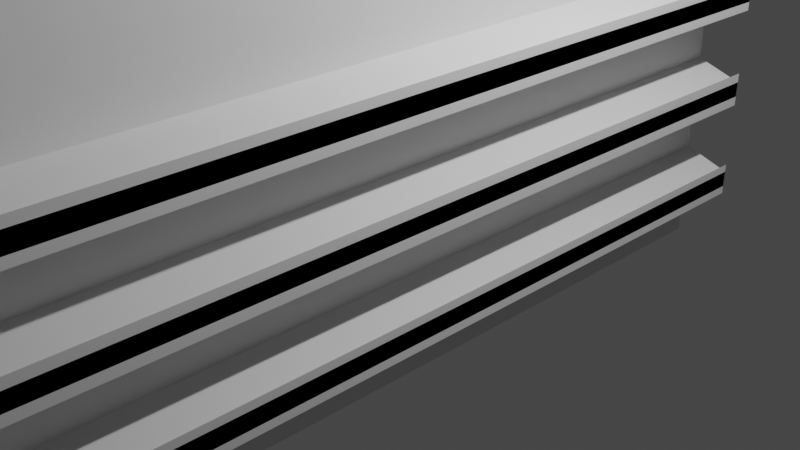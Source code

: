 # Source: shop_counter.blend  (saved by Blender 2.83.19; exported with 4.5.12 LTS)
import bpy
from mathutils import Matrix  # noqa: F401  (used for matrix-valued properties, if any)

bpy.ops.wm.read_factory_settings(use_empty=True)
scene = bpy.context.scene
scene.name = 'Scene'

# ---- collections
col_collection = bpy.data.collections.new('Collection'); scene.collection.children.link(col_collection)

# ---- materials (node trees are filled in below, after node groups)
mat_material = bpy.data.materials.new('Material')
mat_material.alpha_threshold = 0.0
mat_material.use_transparent_shadow = False
mat_material.line_color = (0.0, 0.0, 0.0, 1.0)

# ---- material node trees
mat_material.use_nodes = True; mat_material.node_tree.nodes.clear()
_N = mat_material.node_tree.nodes; _L = mat_material.node_tree.links
n0 = _N.new('ShaderNodeOutputMaterial'); n0.name = 'Material Output'; n0.location = (300, 300)
n1 = _N.new('ShaderNodeBsdfPrincipled'); n1.name = 'Principled BSDF'; n1.location = (10, 300)
n1.distribution = 'GGX'
n1.subsurface_method = 'BURLEY'
n1.inputs[2].default_value = 0.4
n1.inputs[3].default_value = 1.45
n1.inputs[27].default_value = (0.0, 0.0, 0.0, 1.0)
n1.inputs[28].default_value = 1.0
_L.new(n1.outputs[0], n0.inputs[0])
n0.is_active_output = True

# ---- world
world_world = bpy.data.worlds.new('World'); scene.world = world_world
world_world.use_nodes = True; world_world.node_tree.nodes.clear()
_N = world_world.node_tree.nodes; _L = world_world.node_tree.links
n0 = _N.new('ShaderNodeOutputWorld'); n0.name = 'World Output'; n0.location = (300, 300)
n1 = _N.new('ShaderNodeBackground'); n1.name = 'Background'; n1.location = (10, 300)
n1.inputs[0].default_value = (0.05088, 0.05088, 0.05088, 1.0)
_L.new(n1.outputs[0], n0.inputs[0])
n0.is_active_output = True
world_world.color = (0.05088, 0.05088, 0.05088)
world_world.use_sun_shadow = False
world_world.sun_shadow_jitter_overblur = 0.0

# ---- cameras
cam_camera = bpy.data.cameras.new('Camera')
cam_camera.clip_end = 100.0
cam_camera.ortho_scale = 7.314

# ---- lights
light_light = bpy.data.lights.new('Light', 'POINT')
light_light.transmission_factor = 0.0
light_light.energy = 1000.0
light_light.shadow_soft_size = 0.1
light_light.shadow_maximum_resolution = 0.006
light_light.use_absolute_resolution = True

# ---- meshes
me_cube = bpy.data.meshes.new('Cube')
me_cube.from_pydata([(1.0, 3.649, 3.248), (1.0, 3.649, -1.0), (1.0, -5.633, 3.248), (1.0, -5.633, -1.0), (-1.94, 3.649, 3.248), (-1.94, 3.649, -1.0), (-1.94, -5.633, 3.248), (-1.94, -5.633, -1.0), (0.1391, -5.633, 3.248), (1.0, -0.03096, 3.248), (-1.94, -0.03096, 3.248), (0.1391, 3.649, 3.248), (0.1391, -0.03096, 3.248), (1.0, 3.649, 5.174), (1.0, -0.03096, 5.174), (0.1391, 3.649, 5.174), (0.1391, -0.03096, 5.174), (1.0, 3.649, 1.124), (1.0, -5.633, 1.124), (1.0, -0.992, -1.0), (1.0, 3.649, 0.06196), (1.0, -5.633, 0.06196), (1.0, 1.329, -1.0), (1.0, 3.649, 2.186), (1.0, -5.633, 2.186), (1.0, -3.313, -1.0), (1.0, 3.649, -0.469), (1.0, -5.633, -0.469), (1.0, 2.489, -1.0), (1.0, 3.649, 1.655), (1.0, -5.633, 1.655), (1.0, -2.152, -1.0), (1.0, 3.649, 0.5929), (1.0, -5.633, 0.5929), (1.0, 0.1684, -1.0), (1.0, 3.649, 2.717), (1.0, -5.633, 2.717), (1.0, -4.473, -1.0), (1.0, 3.649, -0.7345), (1.0, -5.633, -0.7345), (1.0, 3.069, -1.0), (1.0, 3.649, 1.389), (1.0, -5.633, 1.389), (1.0, -1.572, -1.0), (1.0, 3.649, 0.3274), (1.0, -5.633, 0.3274), (1.0, 0.7486, -1.0), (1.0, 3.649, 2.451), (1.0, -5.633, 2.451), (1.0, -3.893, -1.0), (1.0, 3.649, -0.2035), (1.0, -5.633, -0.2035), (1.0, 1.909, -1.0), (1.0, 3.649, 1.92), (1.0, -5.633, 1.92), (1.0, -2.733, -1.0), (1.0, 3.649, 0.8584), (1.0, -5.633, 0.8584), (1.0, -0.4118, -1.0), (1.0, 3.649, 2.982), (1.0, -5.633, 2.982), (1.0, -5.053, -1.0), (1.5, 3.649, 2.023), (1.5, 3.649, 1.758), (1.5, -5.633, 2.023), (1.5, -5.633, 1.758), (1.5, 3.649, 0.9613), (1.5, 3.649, 0.6958), (1.5, -5.633, 0.9613), (1.5, -5.633, 0.6958), (1.5, 3.649, -0.1007), (1.5, 3.649, -0.3662), (1.5, -5.633, -0.1007), (1.5, -5.633, -0.3662), (1.5, 3.649, 1.849), (1.5, 3.649, 2.115), (1.5, -5.633, 2.115), (1.5, -5.633, 1.849), (1.5, 3.649, 1.061), (1.5, 3.649, 0.7959), (1.5, -5.633, 1.061), (1.5, -5.633, 0.7959), (1.5, 3.649, -0.01273), (1.5, 3.649, -0.2782), (1.5, -5.633, -0.01273), (1.5, -5.633, -0.2782)], [(62, 75), (64, 76), (63, 74), (65, 77), (66, 78), (67, 79), (68, 80), (69, 81), (70, 82), (71, 83), (72, 84), (73, 85)], [(12, 10, 6, 8), (3, 39, 27, 51, 21, 45, 33, 57, 18, 42, 30, 54, 24, 48, 36, 60, 2, 8, 6, 7), (7, 6, 10, 4, 5), (5, 1, 40, 28, 52, 22, 46, 34, 58, 19, 43, 31, 55, 25, 49, 37, 61, 3, 7), (1, 38, 26, 50, 20, 44, 32, 56, 17, 41, 29, 53, 23, 47, 35, 59, 0, 9, 2, 60, 36, 48, 24, 54, 30, 42, 18, 57, 33, 45, 21, 51, 27, 39, 3, 61, 37, 49, 25, 55, 31, 43, 19, 58, 34, 46, 22, 52, 28, 40), (5, 4, 11, 0, 59, 35, 47, 23, 53, 29, 41, 17, 56, 32, 44, 20, 50, 26, 38, 1), (9, 12, 8, 2), (12, 9, 14, 16), (11, 4, 10, 12), (13, 15, 16, 14), (0, 11, 15, 13), (11, 12, 16, 15), (9, 0, 13, 14), (23, 53, 63, 62), (17, 18, 68, 66), (21, 20, 70, 72), (64, 62, 63, 65), (24, 23, 62, 64), (54, 24, 64, 65), (53, 54, 65, 63), (67, 66, 68, 69), (56, 17, 66, 67), (57, 56, 67, 69), (18, 57, 69, 68), (72, 70, 71, 73), (51, 21, 72, 73), (50, 51, 73, 71), (20, 50, 71, 70), (75, 74, 77, 76), (80, 78, 79, 81), (83, 82, 84, 85)])
_uv = me_cube.uv_layers.new(name='UVMap')
_uv.uv.foreach_set('vector', [0.75, 0.625, 0.875, 0.625, 0.875, 0.75, 0.75, 0.75, 0.375, 0.75, 0.3906, 0.75, 0.4062, 0.75, 0.4219, 0.75, 0.4375, 0.75, 0.4531, 0.75, 0.4688, 0.75, 0.4844, 0.75, 0.5, 0.75, 0.5156, 0.75, 0.5312, 0.75, 0.5469, 0.75, 0.5625, 0.75, 0.5781, 0.75, 0.5937, 0.75, 0.6094, 0.75, 0.625, 0.75, 0.625, 0.875, 0.625, 1.0, 0.375, 1.0, 0.375, 0.0, 0.625, 0.0, 0.625, 0.125, 0.625, 0.25, 0.375, 0.25, 0.125, 0.5, 0.375, 0.5, 0.375, 0.5156, 0.375, 0.5312, 0.375, 0.5469, 0.375, 0.5625, 0.375, 0.5781, 0.375, 0.5938, 0.375, 0.6094, 0.375, 0.625, 0.375, 0.6406, 0.375, 0.6562, 0.375, 0.6719, 0.375, 0.6875, 0.375, 0.7031, 0.375, 0.7188, 0.375, 0.7344, 0.375, 0.75, 0.125, 0.75, 0.375, 0.5, 0.3906, 0.5, 0.4062, 0.5, 0.4219, 0.5, 0.4375, 0.5, 0.4531, 0.5, 0.4688, 0.5, 0.4844, 0.5, 0.5, 0.5, 0.5156, 0.5, 0.5312, 0.5, 0.5469, 0.5, 0.5625, 0.5, 0.5781, 0.5, 0.5937, 0.5, 0.6094, 0.5, 0.625, 0.5, 0.625, 0.625, 0.625, 0.75, 0.6094, 0.75, 0.5937, 0.75, 0.5781, 0.75, 0.5625, 0.75, 0.5469, 0.75, 0.5312, 0.75, 0.5156, 0.75, 0.5, 0.75, 0.4844, 0.75, 0.4688, 0.75, 0.4531, 0.75, 0.4375, 0.75, 0.4219, 0.75, 0.4062, 0.75, 0.3906, 0.75, 0.375, 0.75, 0.375, 0.7344, 0.375, 0.7188, 0.375, 0.7031, 0.375, 0.6875, 0.375, 0.6719, 0.375, 0.6562, 0.375, 0.6406, 0.375, 0.625, 0.375, 0.6094, 0.375, 0.5938, 0.375, 0.5781, 0.375, 0.5625, 0.375, 0.5469, 0.375, 0.5312, 0.375, 0.5156, 0.375, 0.25, 0.625, 0.25, 0.625, 0.375, 0.625, 0.5, 0.6094, 0.5, 0.5937, 0.5, 0.5781, 0.5, 0.5625, 0.5, 0.5469, 0.5, 0.5312, 0.5, 0.5156, 0.5, 0.5, 0.5, 0.4844, 0.5, 0.4688, 0.5, 0.4531, 0.5, 0.4375, 0.5, 0.4219, 0.5, 0.4062, 0.5, 0.3906, 0.5, 0.375, 0.5, 0.625, 0.625, 0.75, 0.625, 0.75, 0.75, 0.625, 0.75, 0.75, 0.625, 0.625, 0.625, 0.625, 0.625, 0.75, 0.625, 0.75, 0.5, 0.875, 0.5, 0.875, 0.625, 0.75, 0.625, 0.625, 0.5, 0.75, 0.5, 0.75, 0.625, 0.625, 0.625, 0.625, 0.5, 0.625, 0.375, 0.625, 0.375, 0.625, 0.5, 0.75, 0.5, 0.75, 0.625, 0.75, 0.625, 0.75, 0.5, 0.625, 0.625, 0.625, 0.5, 0.625, 0.5, 0.625, 0.625, 0.5625, 0.5, 0.5469, 0.5, 0.5469, 0.5, 0.5625, 0.5, 0.0, 0.0, 0.0, 0.0, 0.0, 0.0, 0.0, 0.0, 0.0, 0.0, 0.0, 0.0, 0.0, 0.0, 0.0, 0.0, 0.5625, 0.75, 0.5625, 0.5, 0.5469, 0.5, 0.5469, 0.75, 0.0, 0.0, 0.0, 0.0, 0.0, 0.0, 0.0, 0.0, 0.5469, 0.75, 0.5625, 0.75, 0.5625, 0.75, 0.5469, 0.75, 0.0, 0.0, 0.0, 0.0, 0.0, 0.0, 0.0, 0.0, 0.4844, 0.5, 0.5, 0.5, 0.5, 0.75, 0.4844, 0.75, 0.4844, 0.5, 0.5, 0.5, 0.5, 0.5, 0.4844, 0.5, 0.0, 0.0, 0.0, 0.0, 0.0, 0.0, 0.0, 0.0, 0.5, 0.75, 0.4844, 0.75, 0.4844, 0.75, 0.5, 0.75, 0.4375, 0.75, 0.4375, 0.5, 0.4219, 0.5, 0.4219, 0.75, 0.4219, 0.75, 0.4375, 0.75, 0.4375, 0.75, 0.4219, 0.75, 0.0, 0.0, 0.0, 0.0, 0.0, 0.0, 0.0, 0.0, 0.4375, 0.5, 0.4219, 0.5, 0.4219, 0.5, 0.4375, 0.5, 0.0, 0.0, 0.0, 0.0, 0.0, 0.0, 0.0, 0.0, 0.0, 0.0, 0.0, 0.0, 0.0, 0.0, 0.0, 0.0, 0.0, 0.0, 0.0, 0.0, 0.0, 0.0, 0.0, 0.0])
me_cube.materials.append(mat_material)
me_cube.use_remesh_preserve_volume = False
me_cube.use_remesh_preserve_attributes = False
me_cube.use_mirror_vertex_groups = False
me_cube.update()

# ---- objects
ob_cube = bpy.data.objects.new('Cube', me_cube)
ob_light = bpy.data.objects.new('Light', light_light)
ob_camera = bpy.data.objects.new('Camera', cam_camera)

# ---- transforms, parenting, visibility, modifiers, constraints
ob_cube.location = (0.0, 0.0, 0.0)
ob_cube.lock_rotations_4d = False
ob_cube.empty_display_type = 'ARROWS'
ob_cube.lineart.crease_threshold = 0.0
ob_light.location = (4.076, 1.005, 5.904)
ob_light.rotation_euler = (0.6503, 0.05522, 1.866)
ob_light.lock_rotations_4d = False
ob_light.empty_display_type = 'ARROWS'
ob_light.color = (0.0, 0.0, 0.0, 0.0)
ob_light.lineart.crease_threshold = 0.0
ob_camera.location = (7.359, -6.926, 4.958)
ob_camera.rotation_euler = (1.109, 0.0, 0.8149)
ob_camera.lock_rotations_4d = False
ob_camera.empty_display_type = 'ARROWS'
ob_camera.color = (0.0, 0.0, 0.0, 0.0)
ob_camera.display_type = 'WIRE'
ob_camera.lineart.crease_threshold = 0.0

# ---- collection membership
col_collection.objects.link(ob_cube)
col_collection.objects.link(ob_light)
col_collection.objects.link(ob_camera)

# ---- scene / render settings (as saved in the file)
scene.camera = ob_camera
scene.frame_start = 1; scene.frame_end = 250; scene.frame_set(1)
scene.render.engine = 'BLENDER_EEVEE_NEXT'
scene.cycles.use_denoising = False
scene.cycles.samples = 128
scene.cycles.sampling_pattern = 'TABULATED_SOBOL'
scene.cycles.use_adaptive_sampling = False
scene.cycles.use_light_tree = False
scene.view_settings.view_transform = 'Filmic'
bpy.context.view_layer.update()
